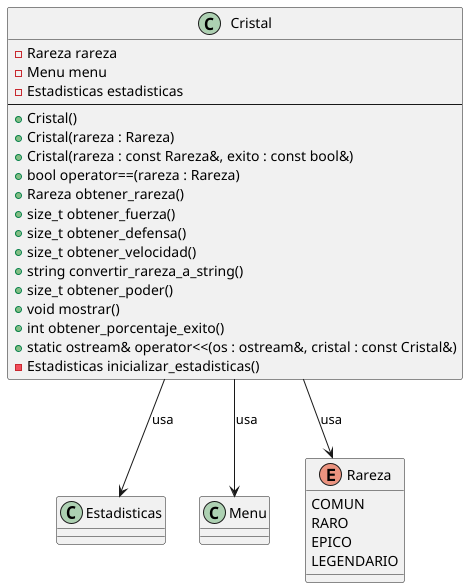

The diagram above was rendered by PlantUML. Its source (embedded in the PNG):
@startuml
'https://plantuml.com/class-diagram
class Estadisticas
class Menu

enum Rareza {
    COMUN
    RARO
    EPICO
    LEGENDARIO
}

class Cristal {
    - Rareza rareza
    - Menu menu
    - Estadisticas estadisticas
    ---
    + Cristal()
    + Cristal(rareza : Rareza)
    + Cristal(rareza : const Rareza&, exito : const bool&)
    + bool operator==(rareza : Rareza)
    + Rareza obtener_rareza()
    + size_t obtener_fuerza()
    + size_t obtener_defensa()
    + size_t obtener_velocidad()
    + string convertir_rareza_a_string()
    + size_t obtener_poder()
    + void mostrar()
    + int obtener_porcentaje_exito()
    + static ostream& operator<<(os : ostream&, cristal : const Cristal&)
    - Estadisticas inicializar_estadisticas()
}

' Relaciones
Cristal --> Menu : "usa"
Cristal --> Estadisticas : "usa"
Cristal --> Rareza : "usa"
@enduml